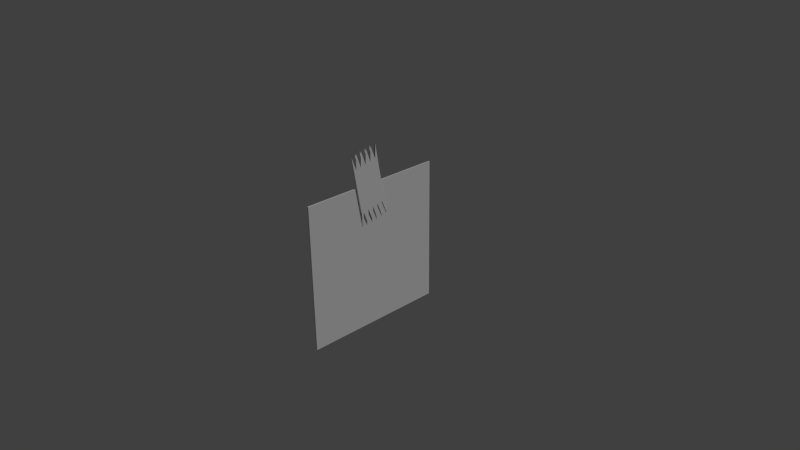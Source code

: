 # Source: tape-note.blend  (saved by Blender 2.73.0; exported with 4.5.12 LTS)
import bpy
from mathutils import Matrix  # noqa: F401  (used for matrix-valued properties, if any)

bpy.ops.wm.read_factory_settings(use_empty=True)
scene = bpy.context.scene
scene.name = 'Scene'

# ---- collections
col_collection_1 = bpy.data.collections.new('Collection 1'); scene.collection.children.link(col_collection_1)

# ---- materials (node trees are filled in below, after node groups)
mat_material = bpy.data.materials.new('Material')
mat_material.alpha_threshold = 0.0
mat_material.use_transparent_shadow = False
mat_material.roughness = 0.5
mat_material.line_color = (0.0, 0.0, 0.0, 1.0)

# ---- material node trees

# ---- world
world_world = bpy.data.worlds.new('World'); scene.world = world_world
world_world.color = (0.05088, 0.05088, 0.05088)
world_world.use_sun_shadow = False
world_world.sun_shadow_jitter_overblur = 0.0
world_world.cycles.sampling_method = 'MANUAL'
world_world.cycles.sample_map_resolution = 256

# ---- cameras
cam_camera = bpy.data.cameras.new('Camera')
cam_camera.clip_end = 100.0
cam_camera.lens = 35.0
cam_camera.sensor_width = 32.0
cam_camera.sensor_height = 18.0
cam_camera.ortho_scale = 7.314
cam_camera.dof.focus_distance = 0.0
cam_camera.dof.aperture_fstop = 128.0

# ---- lights
light_lamp = bpy.data.lights.new('Lamp', 'SUN')
light_lamp.transmission_factor = 0.0
light_lamp.cutoff_distance = 30.0
light_lamp.angle = 0.1993
light_lamp.energy = 1.0
light_lamp.shadow_buffer_clip_start = 1.001
light_lamp.shadow_soft_size = 0.1
light_lamp.shadow_cascade_max_distance = 1000.0
light_lamp.cycles.use_multiple_importance_sampling = False

# ---- meshes
me_cube = bpy.data.meshes.new('Cube')
me_cube.from_pydata([(0.3727, -0.2216, 0.5298), (-1.626, -0.2223, 0.5298), (-1.531, 0.3407, 1.448), (0.05381, -0.05327, 1.516), (-1.945, -0.05406, 1.516), (-0.5779, 0.01483, 0.4894), (-0.2611, -0.06395, 0.5028), (0.05585, -0.1428, 0.5163), (-1.611, 0.1723, 0.4625), (-2.011, 0.1721, 0.4625), (-1.275, 0.2061, 0.6596), (-1.339, 0.2397, 0.8568), (-1.403, 0.2734, 1.054), (-1.467, 0.3071, 1.251), (-0.02696, -0.2217, 0.5298), (-0.4266, -0.2219, 0.5298), (-0.8263, -0.222, 0.5298), (-1.226, -0.2222, 0.5298), (0.3089, -0.1879, 0.7269), (0.2452, -0.1542, 0.9241), (0.1814, -0.1206, 1.121), (0.1176, -0.08692, 1.318), (-1.943, -0.1436, 0.5164), (-2.259, -0.06476, 0.5029), (-2.576, 0.01404, 0.4895), (-2.893, 0.09283, 0.476), (-1.689, -0.1887, 0.727), (-1.753, -0.155, 0.9241), (-1.817, -0.1214, 1.121), (-1.881, -0.08772, 1.318), (-3.274, 0.2053, 0.6597), (-3.338, 0.2389, 0.8568), (-3.401, 0.2726, 1.054), (-3.465, 0.3063, 1.251), (-1.214, 0.2619, 1.462), (-0.8968, 0.1831, 1.475), (-0.58, 0.1043, 1.489), (-0.2631, 0.02553, 1.502), (-1.93, 0.3406, 1.448), (-2.33, 0.3404, 1.448), (-2.73, 0.3402, 1.448), (-3.129, 0.3401, 1.448), (-0.3459, -0.05343, 1.516), (-0.7456, -0.05358, 1.516), (-1.145, -0.05374, 1.516), (-1.545, -0.0539, 1.516), (-2.261, 0.02474, 1.502), (-2.578, 0.1035, 1.489), (-2.895, 0.1823, 1.475), (-3.212, 0.2611, 1.462), (-1.867, 0.3069, 1.251), (-2.266, 0.3067, 1.251), (-2.666, 0.3066, 1.251), (-3.066, 0.3064, 1.251), (-1.803, 0.2732, 1.054), (-2.202, 0.2731, 1.054), (-2.602, 0.2729, 1.054), (-3.002, 0.2728, 1.054), (-1.739, 0.2396, 0.8568), (-2.139, 0.2394, 0.8568), (-2.538, 0.2393, 0.8568), (-2.938, 0.2391, 0.8568), (-1.675, 0.2059, 0.6596), (-2.075, 0.2058, 0.6596), (-2.475, 0.2056, 0.6597), (-2.874, 0.2054, 0.6597), (-2.006, -0.1099, 0.7135), (-2.323, -0.0311, 0.7001), (-2.64, 0.0477, 0.6866), (-2.957, 0.1265, 0.6731), (-2.07, -0.07624, 0.9107), (-2.387, 0.002559, 0.8972), (-2.704, 0.08135, 0.8838), (-3.021, 0.1602, 0.8703), (-2.134, -0.04258, 1.108), (-2.451, 0.03622, 1.094), (-2.768, 0.115, 1.081), (-3.085, 0.1938, 1.067), (-2.198, -0.008921, 1.305), (-2.515, 0.06987, 1.292), (-2.831, 0.1487, 1.278), (-3.148, 0.2275, 1.265), (-0.09074, -0.1881, 0.7269), (-0.4904, -0.1882, 0.727), (-0.8901, -0.1884, 0.727), (-1.29, -0.1885, 0.727), (-0.1545, -0.1544, 0.9241), (-0.5542, -0.1546, 0.9241), (-0.9539, -0.1547, 0.9241), (-1.354, -0.1549, 0.9241), (-0.2183, -0.1207, 1.121), (-0.618, -0.1209, 1.121), (-1.018, -0.1211, 1.121), (-1.417, -0.1212, 1.121), (-0.2821, -0.08708, 1.318), (-0.6818, -0.08724, 1.318), (-1.081, -0.0874, 1.318), (-1.481, -0.08756, 1.318), (-0.9586, 0.1273, 0.6731), (-0.6417, 0.04849, 0.6865), (-0.3248, -0.03031, 0.7), (-0.007937, -0.1091, 0.7135), (-1.022, 0.1609, 0.8702), (-0.7055, 0.08215, 0.8837), (-0.3886, 0.003351, 0.8971), (-0.07172, -0.07544, 0.9106), (-1.086, 0.1946, 1.067), (-0.7693, 0.1158, 1.081), (-0.4524, 0.03701, 1.094), (-0.1355, -0.04179, 1.108), (-1.15, 0.2283, 1.265), (-0.8331, 0.1495, 1.278), (-0.5162, 0.07067, 1.291), (-0.1993, -0.008129, 1.305), (-0.7998, 0.08779, 0.6798), (-2.903, 0.09531, 0.4756), (-0.1779, -0.06684, 0.7062), (-1.069, -0.06208, 0.5025), (-1.353, 0.008379, 0.4905), (-2.897, 0.09497, 0.4885), (-1.471, -0.06182, 0.5024), (-1.754, 0.008721, 0.4904), (-2.815, 0.1743, 0.4774), (-1.872, -0.06157, 0.5024), (-2.156, 0.009064, 0.4903), (-0.5648, 0.01157, 0.4899), (-0.5492, 0.007694, 0.4906), (-0.2727, -0.06106, 0.5024), (-1.952, -0.1413, 0.516), (-1.132, 0.1703, 0.6657), (0.1293, -0.1432, 0.7193), (-3.216, 0.1748, 0.4811), (-2.273, -0.06132, 0.5023), (-2.282, -0.05916, 0.502), (-2.558, 0.009406, 0.4903), (-0.5828, 0.01741, 0.5045), (-2.265, -0.06171, 0.5208), (-0.4879, 0.01025, 0.6931), (-0.967, 0.01204, 0.4899), (-2.81, 0.08992, 0.6788), (-3.144, 0.1729, 0.6647), (-1.876, -0.1424, 0.7185), (-2.497, 0.01196, 0.6921), (-2.185, -0.06556, 0.7054), (-3.525, 0.338, 1.437), (-0.3638, 0.03279, 1.298), (-3.019, 0.1953, 1.27), (-0.0401, -0.04771, 1.312), (-3.317, 0.2695, 1.257), (-1.31, 0.2681, 1.258), (-2.039, -0.0484, 1.312), (-3.221, 0.2633, 1.461), (-1.014, 0.1943, 1.27), (-2.365, 0.03263, 1.298), (-0.6882, 0.1134, 1.284), (-2.691, 0.1138, 1.284), (1.0, 1.0, -1.0), (1.0, -1.0, -1.0), (-1.0, -1.0, -1.0), (-1.0, 1.0, -1.0), (1.0, 1.0, 1.0), (1.0, -1.0, 1.0), (-1.0, -1.0, 1.0), (-1.0, 1.0, 1.0)], [(136, 23), (119, 25), (135, 5), (25, 115), (5, 125), (23, 132), (123, 120), (124, 121), (123, 133), (132, 123), (134, 124), (125, 138), (120, 117), (121, 118)], [(147, 3, 21), (97, 45, 4, 29), (65, 122, 131, 30), (53, 57, 32, 33), (57, 61, 31, 32), (61, 65, 30, 31), (2, 13, 50, 38), (38, 50, 51, 39), (39, 51, 52, 40), (40, 52, 53, 41), (13, 12, 54, 50), (50, 54, 55, 51), (51, 55, 56, 52), (52, 56, 57, 53), (12, 11, 58, 54), (54, 58, 59, 55), (55, 59, 60, 56), (56, 60, 61, 57), (11, 10, 62, 58), (58, 62, 63, 59), (59, 63, 64, 60), (60, 64, 65, 61), (62, 8, 9, 63), (119, 69, 30, 131, 140, 115), (69, 73, 31, 30), (73, 77, 32, 31), (77, 81, 148, 33, 32), (1, 26, 66, 22, 141), (22, 66, 67, 136, 143, 128), (136, 67, 68, 24, 134, 142, 133, 132), (24, 68, 69, 119, 139), (26, 27, 70, 66), (66, 70, 71, 67), (67, 71, 72, 68), (68, 72, 73, 69), (27, 28, 74, 70), (70, 74, 75, 71), (71, 75, 76, 72), (72, 76, 77, 73), (28, 29, 150, 78, 74), (74, 78, 153, 79, 75), (75, 79, 155, 80, 76), (76, 80, 146, 81, 77), (17, 85, 26, 1), (85, 89, 27, 26), (89, 93, 28, 27), (93, 97, 29, 28), (0, 18, 82, 14), (14, 82, 83, 15), (15, 83, 84, 16), (16, 84, 85, 17), (18, 19, 86, 82), (82, 86, 87, 83), (83, 87, 88, 84), (84, 88, 89, 85), (19, 20, 90, 86), (86, 90, 91, 87), (87, 91, 92, 88), (88, 92, 93, 89), (20, 21, 94, 90), (90, 94, 95, 91), (91, 95, 96, 92), (92, 96, 97, 93), (21, 3, 42, 94), (94, 42, 43, 95), (95, 43, 44, 96), (96, 44, 45, 97), (101, 105, 19, 18, 130), (105, 109, 20, 19), (109, 113, 147, 21, 20), (10, 11, 102, 98, 129), (98, 102, 103, 99, 114), (99, 103, 104, 100, 137), (100, 104, 105, 101, 116), (11, 12, 106, 102), (102, 106, 107, 103), (103, 107, 108, 104), (104, 108, 109, 105), (12, 13, 149, 110, 106), (106, 110, 152, 111, 107), (107, 111, 154, 112, 108), (108, 112, 145, 113, 109), (149, 34, 110), (152, 35, 111), (154, 36, 112), (145, 37, 113), (0, 130, 18), (7, 101, 130), (127, 137, 100, 6), (135, 99, 137, 126, 125), (135, 114, 99), (7, 116, 101), (6, 100, 116), (29, 4, 150), (46, 78, 150), (79, 47, 155), (48, 80, 155), (13, 2, 149), (111, 35, 154), (113, 37, 147), (81, 49, 151, 148), (33, 148, 144), (41, 53, 33, 144), (78, 46, 153), (47, 79, 153), (80, 48, 146), (49, 81, 146), (110, 34, 152), (112, 36, 145), (156, 157, 158, 159), (160, 163, 162, 161), (156, 160, 161, 157), (157, 161, 162, 158), (158, 162, 163, 159), (160, 156, 159, 163)])
_uv = me_cube.uv_layers.new(name='UVMap')
_uv.uv.foreach_set('vector', [0.09662, 0.928, 0.1169, 0.9406, 0.09443, 0.9434, 0.0581, 0.7873, 0.03626, 0.7812, 0.03607, 0.743, 0.05791, 0.7491, 0.07248, 0.6466, 0.05171, 0.6492, 0.058, 0.6115, 0.07835, 0.609, 0.1399, 0.6381, 0.1174, 0.6409, 0.1233, 0.6033, 0.1457, 0.6005, 0.1174, 0.6409, 0.09495, 0.6438, 0.1008, 0.6061, 0.1233, 0.6033, 0.09495, 0.6438, 0.07248, 0.6466, 0.07835, 0.609, 0.1008, 0.6061, 0.1389, 0.7857, 0.1164, 0.7886, 0.1223, 0.7509, 0.1447, 0.7481, 0.1447, 0.7481, 0.1223, 0.7509, 0.1281, 0.7133, 0.1506, 0.7105, 0.1506, 0.7105, 0.1281, 0.7133, 0.134, 0.6757, 0.1565, 0.6729, 0.1565, 0.6729, 0.134, 0.6757, 0.1399, 0.6381, 0.1623, 0.6353, 0.1164, 0.7886, 0.09395, 0.7914, 0.09982, 0.7538, 0.1223, 0.7509, 0.1223, 0.7509, 0.09982, 0.7538, 0.1057, 0.7162, 0.1281, 0.7133, 0.1281, 0.7133, 0.1057, 0.7162, 0.1115, 0.6785, 0.134, 0.6757, 0.134, 0.6757, 0.1115, 0.6785, 0.1174, 0.6409, 0.1399, 0.6381, 0.09395, 0.7914, 0.07148, 0.7942, 0.07735, 0.7566, 0.09982, 0.7538, 0.09982, 0.7538, 0.07735, 0.7566, 0.08322, 0.719, 0.1057, 0.7162, 0.1057, 0.7162, 0.08322, 0.719, 0.08908, 0.6814, 0.1115, 0.6785, 0.1115, 0.6785, 0.08908, 0.6814, 0.09495, 0.6438, 0.1174, 0.6409, 0.07148, 0.7942, 0.04902, 0.797, 0.05489, 0.7594, 0.07735, 0.7566, 0.07735, 0.7566, 0.05489, 0.7594, 0.06075, 0.7218, 0.08322, 0.719, 0.08322, 0.719, 0.06075, 0.7218, 0.06662, 0.6842, 0.08908, 0.6814, 0.08908, 0.6814, 0.06662, 0.6842, 0.07248, 0.6466, 0.09495, 0.6438, 0.05489, 0.7594, 0.03242, 0.7622, 0.03829, 0.7246, 0.06075, 0.7218, 0.1449, 0.648, 0.1244, 0.6423, 0.1246, 0.611, 0.1444, 0.6165, 0.1246, 0.6238, 0.1463, 0.6474, 0.1244, 0.6423, 0.1026, 0.6362, 0.1028, 0.6049, 0.1246, 0.611, 0.1026, 0.6362, 0.08071, 0.63, 0.08095, 0.5987, 0.1028, 0.6049, 0.08071, 0.63, 0.05887, 0.6239, 0.05899, 0.6072, 0.05911, 0.5926, 0.08095, 0.5987, 0.1453, 0.7736, 0.1234, 0.7675, 0.1237, 0.7362, 0.1455, 0.7423, 0.1236, 0.7491, 0.1455, 0.7423, 0.1237, 0.7362, 0.1239, 0.7049, 0.1438, 0.7105, 0.1239, 0.7186, 0.1455, 0.7414, 0.1438, 0.7105, 0.1239, 0.7049, 0.1242, 0.6736, 0.146, 0.6797, 0.146, 0.6816, 0.1241, 0.6878, 0.1458, 0.7088, 0.1458, 0.7097, 0.146, 0.6797, 0.1242, 0.6736, 0.1244, 0.6423, 0.1449, 0.648, 0.1244, 0.6568, 0.1234, 0.7675, 0.1016, 0.7614, 0.1018, 0.7301, 0.1237, 0.7362, 0.1237, 0.7362, 0.1018, 0.7301, 0.1021, 0.6988, 0.1239, 0.7049, 0.1239, 0.7049, 0.1021, 0.6988, 0.1023, 0.6675, 0.1242, 0.6736, 0.1242, 0.6736, 0.1023, 0.6675, 0.1026, 0.6362, 0.1244, 0.6423, 0.1016, 0.7614, 0.07976, 0.7553, 0.08, 0.724, 0.1018, 0.7301, 0.1018, 0.7301, 0.08, 0.724, 0.08023, 0.6927, 0.1021, 0.6988, 0.1021, 0.6988, 0.08023, 0.6927, 0.08047, 0.6614, 0.1023, 0.6675, 0.1023, 0.6675, 0.08047, 0.6614, 0.08071, 0.63, 0.1026, 0.6362, 0.07976, 0.7553, 0.05791, 0.7491, 0.05803, 0.7335, 0.05815, 0.7178, 0.08, 0.724, 0.08, 0.724, 0.05815, 0.7178, 0.05828, 0.7013, 0.05839, 0.6865, 0.08023, 0.6927, 0.08023, 0.6927, 0.05839, 0.6865, 0.05852, 0.6691, 0.05863, 0.6552, 0.08047, 0.6614, 0.08047, 0.6614, 0.05863, 0.6552, 0.05877, 0.6367, 0.05887, 0.6239, 0.08071, 0.63, 0.1455, 0.8118, 0.1236, 0.8057, 0.1234, 0.7675, 0.1453, 0.7736, 0.1236, 0.8057, 0.1018, 0.7996, 0.1016, 0.7614, 0.1234, 0.7675, 0.1018, 0.7996, 0.07995, 0.7935, 0.07976, 0.7553, 0.1016, 0.7614, 0.07995, 0.7935, 0.0581, 0.7873, 0.05791, 0.7491, 0.07976, 0.7553, 0.1463, 0.9647, 0.1244, 0.9585, 0.1242, 0.9203, 0.1461, 0.9265, 0.1461, 0.9265, 0.1242, 0.9203, 0.124, 0.8821, 0.1459, 0.8883, 0.1459, 0.8883, 0.124, 0.8821, 0.1238, 0.8439, 0.1457, 0.8501, 0.1457, 0.8501, 0.1238, 0.8439, 0.1236, 0.8057, 0.1455, 0.8118, 0.1244, 0.9585, 0.1026, 0.9524, 0.1024, 0.9142, 0.1242, 0.9203, 0.1242, 0.9203, 0.1024, 0.9142, 0.1022, 0.876, 0.124, 0.8821, 0.124, 0.8821, 0.1022, 0.876, 0.102, 0.8378, 0.1238, 0.8439, 0.1238, 0.8439, 0.102, 0.8378, 0.1018, 0.7996, 0.1236, 0.8057, 0.1026, 0.9524, 0.08072, 0.9463, 0.08053, 0.9081, 0.1024, 0.9142, 0.1024, 0.9142, 0.08053, 0.9081, 0.08033, 0.8699, 0.1022, 0.876, 0.1022, 0.876, 0.08033, 0.8699, 0.08014, 0.8317, 0.102, 0.8378, 0.102, 0.8378, 0.08014, 0.8317, 0.07995, 0.7935, 0.1018, 0.7996, 0.08072, 0.9463, 0.05888, 0.9402, 0.05868, 0.902, 0.08053, 0.9081, 0.08053, 0.9081, 0.05868, 0.902, 0.05849, 0.8638, 0.08033, 0.8699, 0.08033, 0.8699, 0.05849, 0.8638, 0.0583, 0.8255, 0.08014, 0.8317, 0.08014, 0.8317, 0.0583, 0.8255, 0.0581, 0.7873, 0.07995, 0.7935, 0.05888, 0.9402, 0.03703, 0.934, 0.03684, 0.8958, 0.05868, 0.902, 0.05868, 0.902, 0.03684, 0.8958, 0.03665, 0.8576, 0.05849, 0.8638, 0.05849, 0.8638, 0.03665, 0.8576, 0.03645, 0.8194, 0.0583, 0.8255, 0.0583, 0.8255, 0.03645, 0.8194, 0.03626, 0.7812, 0.0581, 0.7873, 0.03143, 0.9209, 0.0539, 0.9181, 0.0495, 0.949, 0.02704, 0.9518, 0.02953, 0.9343, 0.0539, 0.9181, 0.07636, 0.9152, 0.07197, 0.9462, 0.0495, 0.949, 0.07636, 0.9152, 0.09883, 0.9124, 0.09662, 0.928, 0.09443, 0.9434, 0.07197, 0.9462, 0.04902, 0.797, 0.07148, 0.7942, 0.06709, 0.8252, 0.04462, 0.828, 0.04702, 0.8111, 0.04462, 0.828, 0.06709, 0.8252, 0.06269, 0.8561, 0.04023, 0.8589, 0.04242, 0.8435, 0.04023, 0.8589, 0.06269, 0.8561, 0.0583, 0.8871, 0.03583, 0.8899, 0.03809, 0.874, 0.03583, 0.8899, 0.0583, 0.8871, 0.0539, 0.9181, 0.03143, 0.9209, 0.03379, 0.9043, 0.07148, 0.7942, 0.09395, 0.7914, 0.08955, 0.8223, 0.06709, 0.8252, 0.06709, 0.8252, 0.08955, 0.8223, 0.08516, 0.8533, 0.06269, 0.8561, 0.06269, 0.8561, 0.08516, 0.8533, 0.08076, 0.8843, 0.0583, 0.8871, 0.0583, 0.8871, 0.08076, 0.8843, 0.07636, 0.9152, 0.0539, 0.9181, 0.09395, 0.7914, 0.1164, 0.7886, 0.1142, 0.8039, 0.112, 0.8195, 0.08955, 0.8223, 0.08955, 0.8223, 0.112, 0.8195, 0.1101, 0.8329, 0.1076, 0.8505, 0.08516, 0.8533, 0.08516, 0.8533, 0.1076, 0.8505, 0.1056, 0.8647, 0.1032, 0.8815, 0.08076, 0.8843, 0.08076, 0.8843, 0.1032, 0.8815, 0.1011, 0.8963, 0.09883, 0.9124, 0.07636, 0.9152, 0.1142, 0.8039, 0.1345, 0.8167, 0.112, 0.8195, 0.1101, 0.8329, 0.1301, 0.8477, 0.1076, 0.8505, 0.1056, 0.8647, 0.1257, 0.8786, 0.1032, 0.8815, 0.1011, 0.8963, 0.1213, 0.9096, 0.09883, 0.9124, 0.004573, 0.9547, 0.02953, 0.9343, 0.02704, 0.9518, 0.00897, 0.9237, 0.03143, 0.9209, 0.02953, 0.9343, 0.01353, 0.8916, 0.03809, 0.874, 0.03583, 0.8899, 0.01337, 0.8927, 0.01949, 0.8615, 0.04023, 0.8589, 0.03809, 0.874, 0.01736, 0.8646, 0.01758, 0.863, 0.01949, 0.8615, 0.04242, 0.8435, 0.04023, 0.8589, 0.00897, 0.9237, 0.03379, 0.9043, 0.03143, 0.9209, 0.01337, 0.8927, 0.03583, 0.8899, 0.03379, 0.9043, 0.05791, 0.7491, 0.03607, 0.743, 0.05803, 0.7335, 0.03631, 0.7117, 0.05815, 0.7178, 0.05803, 0.7335, 0.05839, 0.6865, 0.03655, 0.6804, 0.05852, 0.6691, 0.03678, 0.6491, 0.05863, 0.6552, 0.05852, 0.6691, 0.1164, 0.7886, 0.1389, 0.7857, 0.1142, 0.8039, 0.1076, 0.8505, 0.1301, 0.8477, 0.1056, 0.8647, 0.09883, 0.9124, 0.1213, 0.9096, 0.09662, 0.928, 0.05887, 0.6239, 0.03702, 0.6178, 0.03703, 0.6169, 0.05899, 0.6072, 0.05911, 0.5926, 0.05899, 0.6072, 0.03849, 0.5868, 0.1623, 0.6353, 0.1399, 0.6381, 0.1457, 0.6005, 0.1669, 0.5979, 0.05815, 0.7178, 0.03631, 0.7117, 0.05828, 0.7013, 0.03655, 0.6804, 0.05839, 0.6865, 0.05828, 0.7013, 0.05863, 0.6552, 0.03678, 0.6491, 0.05877, 0.6367, 0.03702, 0.6178, 0.05887, 0.6239, 0.05877, 0.6367, 0.112, 0.8195, 0.1345, 0.8167, 0.1101, 0.8329, 0.1032, 0.8815, 0.1257, 0.8786, 0.1011, 0.8963, 0.5721, 3.765e-08, 0.8582, 0.0, 0.8582, 0.2527, 0.5721, 0.2527, 0.5721, 0.0, 0.5721, 0.2527, 0.2861, 0.2527, 0.2861, 6.024e-08, 0.2861, 0.2527, 7.673e-08, 0.2527, 0.0, 0.0, 0.2861, 1.506e-08, 0.8557, 0.2567, 0.8557, 0.5075, 0.5721, 0.5034, 0.5721, 0.2527, 0.2861, 0.5053, 3.41e-08, 0.5053, 0.0, 0.2527, 0.2861, 0.2527, 0.289, 0.5078, 0.289, 0.257, 0.5721, 0.2527, 0.5721, 0.5035])
me_cube.materials.append(mat_material)
me_cube.use_remesh_preserve_volume = False
me_cube.use_remesh_preserve_attributes = False
me_cube.use_mirror_vertex_groups = False
me_cube.update()

# ---- objects
ob_note = bpy.data.objects.new('note', me_cube)
ob_lamp = bpy.data.objects.new('Lamp', light_lamp)
ob_camera = bpy.data.objects.new('Camera', cam_camera)

# ---- transforms, parenting, visibility, modifiers, constraints
ob_note.location = (0.0, 0.0, 0.0)
ob_note.rotation_euler = (0.0, 0.0, 3.142)
ob_note.scale = (0.01, 1.0, 1.0)
ob_note.lock_rotations_4d = False
ob_note.empty_display_type = 'ARROWS'
ob_note.lineart.crease_threshold = 0.0
ob_lamp.location = (4.076, 1.005, 5.904)
ob_lamp.rotation_euler = (0.6503, 0.05522, 1.866)
ob_lamp.lock_rotations_4d = False
ob_lamp.empty_display_type = 'ARROWS'
ob_lamp.color = (0.0, 0.0, 0.0, 0.0)
ob_lamp.lineart.crease_threshold = 0.0
ob_camera.location = (7.481, -6.508, 5.344)
ob_camera.rotation_euler = (1.109, 0.01082, 0.8149)
ob_camera.lock_rotations_4d = False
ob_camera.empty_display_type = 'ARROWS'
ob_camera.color = (0.0, 0.0, 0.0, 0.0)
ob_camera.display_type = 'WIRE'
ob_camera.lineart.crease_threshold = 0.0

# ---- collection membership
col_collection_1.objects.link(ob_note)
col_collection_1.objects.link(ob_lamp)
col_collection_1.objects.link(ob_camera)

# ---- scene / render settings (as saved in the file)
scene.camera = ob_camera
scene.frame_start = 1; scene.frame_end = 250; scene.frame_set(17)
scene.render.engine = 'BLENDER_EEVEE_NEXT'
scene.render.resolution_percentage = 50
scene.render.dither_intensity = 0.0
scene.cycles.use_denoising = False
scene.cycles.samples = 10
scene.cycles.sampling_pattern = 'TABULATED_SOBOL'
scene.cycles.light_sampling_threshold = 0.0
scene.cycles.use_adaptive_sampling = False
scene.cycles.use_light_tree = False
scene.cycles.blur_glossy = 0.0
scene.cycles.pixel_filter_type = 'GAUSSIAN'
scene.cycles.sample_clamp_indirect = 0.0
scene.view_settings.view_transform = 'Standard'
bpy.context.view_layer.update()
